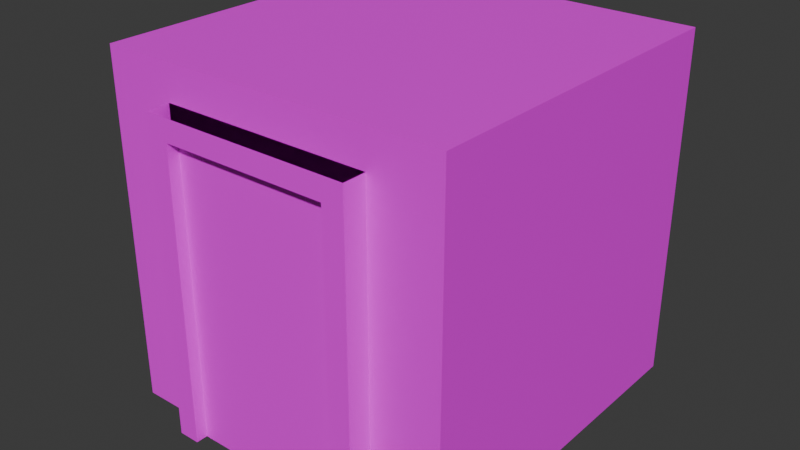 # Source: block1.blend  (saved by Blender 4.2.66; exported with 4.5.12 LTS)
import bpy
from mathutils import Matrix  # noqa: F401  (used for matrix-valued properties, if any)

bpy.ops.wm.read_factory_settings(use_empty=True)
scene = bpy.context.scene
scene.name = 'Scene'

# ---- collections
col_collection = bpy.data.collections.new('Collection'); scene.collection.children.link(col_collection)

# ---- images (referenced by path relative to the original .blend; pixels are not part of the script)
import os
ASSET_DIR = os.environ.get("B2B_ASSET_DIR", "")  # directory of the original .blend (textures are referenced by path, not embedded)
HERE = os.path.dirname(os.path.abspath(__file__))  # packed textures are extracted next to this script under _unpacked/

def load_image(name, relpath, width, height, colorspace="sRGB"):
    """Load a texture the original file referenced (path relative to the .blend, or extracted next to this script)."""
    p = next((c for c in (os.path.join(HERE, relpath), os.path.join(ASSET_DIR, relpath)) if relpath and os.path.exists(c)), "")
    if p:
        img = bpy.data.images.load(p, check_existing=True)
        img.name = name
    else:  # same state as the original file: an image datablock whose file is absent (Cycles renders it pink)
        img = bpy.data.images.new(name, width, height)
        img.source = "FILE"
        img.filepath = "//" + (relpath or name)
    img.colorspace_settings.name = colorspace
    return img
img_atlas_png = load_image('atlas.png', 'atlas.png', 1024, 1024, 'sRGB')

# ---- materials (node trees are filled in below, after node groups)
mat_atlas = bpy.data.materials.new('atlas')

# ---- material node trees
mat_atlas.use_nodes = True; mat_atlas.node_tree.nodes.clear()
_N = mat_atlas.node_tree.nodes; _L = mat_atlas.node_tree.links
n0 = _N.new('ShaderNodeBsdfPrincipled'); n0.name = 'Principled BSDF'; n0.location = (10, 300)
n1 = _N.new('ShaderNodeOutputMaterial'); n1.name = 'Material Output'; n1.location = (300, 300)
n2 = _N.new('ShaderNodeTexImage'); n2.name = 'Image Texture'; n2.location = (-280, 280)
n2.image = img_atlas_png
n2.interpolation = 'Closest'
_L.new(n0.outputs[0], n1.inputs[0])
_L.new(n2.outputs[0], n0.inputs[0])
n1.is_active_output = True

# ---- world
world_world = bpy.data.worlds.new('World'); scene.world = world_world
world_world.use_nodes = True; world_world.node_tree.nodes.clear()
_N = world_world.node_tree.nodes; _L = world_world.node_tree.links
n0 = _N.new('ShaderNodeOutputWorld'); n0.name = 'World Output'; n0.location = (300, 300)
n1 = _N.new('ShaderNodeBackground'); n1.name = 'Background'; n1.location = (10, 300)
n1.inputs[0].default_value = (0.05088, 0.05088, 0.05088, 1.0)
_L.new(n1.outputs[0], n0.inputs[0])
n0.is_active_output = True
world_world.color = (0.05088, 0.05088, 0.05088)
world_world.sun_shadow_jitter_overblur = 0.0

# ---- meshes
me_cube_001 = bpy.data.meshes.new('Cube.001')
me_cube_001.from_pydata([(-1.5, -1.5, -1.5), (-1.5, -1.5, 1.5), (-1.5, 1.5, -1.5), (-1.5, 1.5, 1.5), (1.5, -1.5, -1.5), (1.5, -1.5, 1.5), (1.5, 1.5, -1.5), (1.5, 1.5, 1.5), (-1.5, -1.5, -0.5), (-1.5, -1.5, 0.5), (-1.5, 1.5, 0.5), (-1.5, 1.5, -0.5), (1.5, 1.5, 0.5), (1.5, 1.5, -0.5), (1.5, -1.5, 0.5), (1.5, -1.5, -0.5), (-1.5, 0.5, -1.5), (-1.5, -0.5, -1.5), (-1.5, -0.5, 1.5), (-1.5, 0.5, 1.5), (1.5, -0.5, -1.5), (1.5, 0.5, -1.5), (1.5, 0.5, 1.5), (1.5, -0.5, 1.5), (1.5, 0.5, -0.5), (1.5, -0.5, -0.5), (1.5, 0.5, 0.5), (1.5, -0.5, 0.5), (-1.5, -0.5, -0.5), (-1.5, 0.5, -0.5), (-1.5, -0.5, 0.5), (-1.5, 0.5, 0.5), (0.5, 1.5, -1.5), (-0.5, 1.5, -1.5), (-0.5, 1.5, 1.5), (0.5, 1.5, 1.5), (-0.9, -1.5, -1.5), (0.9, -1.5, -1.5), (0.5, -1.5, 1.5), (-0.5, -1.5, 1.5), (0.9, -1.5, -0.5), (-0.9, -1.5, -0.5), (0.9, -1.5, 1.2), (-0.9, -1.5, 1.2), (-0.5, 1.5, -0.5), (0.5, 1.5, -0.5), (-0.5, 1.5, 0.5), (0.5, 1.5, 0.5), (-0.5, 0.5, 1.5), (0.5, 0.5, 1.5), (-0.5, -0.5, 1.5), (0.5, -0.5, 1.5), (0.5, 0.5, -1.5), (-0.5, 0.5, -1.5), (0.5, -0.5, -1.5), (-0.5, -0.5, -1.5), (-0.7155, -1.7, -1.5), (0.7155, -1.7, -1.5), (0.9, -1.7, -0.5), (-0.9, -1.7, -0.5), (0.7155, -1.7, 1.015), (-0.7155, -1.7, 1.015), (-0.9, -1.7, -1.5), (0.9, -1.7, -1.5), (0.9, -1.7, 1.2), (-0.9, -1.7, 1.2), (0.7155, -1.7, -0.5), (-0.7155, -1.7, -0.5), (0.7155, -1.6, -0.5), (-0.7155, -1.6, -0.5), (-0.7155, -1.6, -1.5), (0.7155, -1.6, -1.5), (0.7155, -1.6, 1.015), (-0.7155, -1.6, 1.015)], [], [(31, 19, 3, 10), (47, 35, 7, 12), (27, 23, 5, 14), (43, 39, 1, 9), (54, 20, 4, 37), (50, 18, 1, 39), (36, 41, 8, 0), (41, 43, 9, 8), (20, 25, 15, 4), (25, 27, 14, 15), (32, 45, 13, 6), (45, 47, 12, 13), (16, 29, 11, 2), (29, 31, 10, 11), (8, 9, 30, 28), (28, 30, 31, 29), (0, 8, 28, 17), (17, 28, 29, 16), (13, 12, 26, 24), (24, 26, 27, 25), (6, 13, 24, 21), (21, 24, 25, 20), (34, 3, 19, 48), (48, 19, 18, 50), (32, 6, 21, 52), (52, 21, 20, 54), (12, 7, 22, 26), (26, 22, 23, 27), (9, 1, 18, 30), (30, 18, 19, 31), (16, 53, 55, 17), (53, 52, 54, 55), (2, 33, 53, 16), (33, 32, 52, 53), (22, 49, 51, 23), (49, 48, 50, 51), (7, 35, 49, 22), (35, 34, 48, 49), (11, 10, 46, 44), (44, 46, 47, 45), (2, 11, 44, 33), (33, 44, 45, 32), (15, 14, 42, 40), (43, 41, 59, 65), (4, 15, 40, 37), (41, 36, 62, 59), (23, 51, 38, 5), (51, 50, 39, 38), (17, 55, 36, 0), (55, 54, 37, 36), (14, 5, 38, 42), (42, 38, 39, 43), (10, 3, 34, 46), (46, 34, 35, 47), (61, 67, 69, 73), (67, 56, 70, 69), (37, 40, 58, 63), (71, 68, 69, 70), (40, 42, 64, 58), (68, 72, 73, 69), (61, 60, 64, 65), (60, 66, 58, 64), (67, 61, 65, 59), (66, 57, 63, 58), (56, 67, 59, 62), (60, 61, 73, 72), (57, 66, 68, 71), (66, 60, 72, 68)])
_uv = me_cube_001.uv_layers.new(name='UVMap')
_uv.uv.foreach_set('vector', [0.1667, 0.9167, 0.1667, 1.0, 0.25, 1.0, 0.25, 0.9167, 0.1667, 0.9167, 0.1667, 1.0, 0.25, 1.0, 0.25, 0.9167, 0.08333, 0.9167, 0.08333, 1.0, 0.0, 1.0, 0.0, 0.9167, 0.8, 0.975, 0.8333, 1.0, 0.75, 1.0, 0.75, 0.9167, 0.4167, 0.8333, 0.5, 0.8333, 0.5, 0.75, 0.45, 0.75, 0.5833, 0.8333, 0.5, 0.8333, 0.5, 0.75, 0.5833, 0.75, 0.8, 0.75, 0.8, 0.8333, 0.75, 0.8333, 0.75, 0.75, 0.8, 0.8333, 0.8, 0.975, 0.75, 0.9167, 0.75, 0.8333, 0.08333, 0.75, 0.08333, 0.8333, 0.0, 0.8333, 0.0, 0.75, 0.08333, 0.8333, 0.08333, 0.9167, 0.0, 0.9167, 0.0, 0.8333, 0.1667, 0.75, 0.1667, 0.8333, 0.25, 0.8333, 0.25, 0.75, 0.1667, 0.8333, 0.1667, 0.9167, 0.25, 0.9167, 0.25, 0.8333, 0.1667, 0.75, 0.1667, 0.8333, 0.25, 0.8333, 0.25, 0.75, 0.1667, 0.8333, 0.1667, 0.9167, 0.25, 0.9167, 0.25, 0.8333, 0.0, 0.8333, 0.0, 0.9167, 0.08333, 0.9167, 0.08333, 0.8333, 0.08333, 0.8333, 0.08333, 0.9167, 0.1667, 0.9167, 0.1667, 0.8333, 0.0, 0.75, 0.0, 0.8333, 0.08333, 0.8333, 0.08333, 0.75, 0.08333, 0.75, 0.08333, 0.8333, 0.1667, 0.8333, 0.1667, 0.75, 0.25, 0.8333, 0.25, 0.9167, 0.1667, 0.9167, 0.1667, 0.8333, 0.1667, 0.8333, 0.1667, 0.9167, 0.08333, 0.9167, 0.08333, 0.8333, 0.25, 0.75, 0.25, 0.8333, 0.1667, 0.8333, 0.1667, 0.75, 0.1667, 0.75, 0.1667, 0.8333, 0.08333, 0.8333, 0.08333, 0.75, 0.5833, 1.0, 0.5, 1.0, 0.5, 0.9167, 0.5833, 0.9167, 0.5833, 0.9167, 0.5, 0.9167, 0.5, 0.8333, 0.5833, 0.8333, 0.4167, 1.0, 0.5, 1.0, 0.5, 0.9167, 0.4167, 0.9167, 0.4167, 0.9167, 0.5, 0.9167, 0.5, 0.8333, 0.4167, 0.8333, 0.25, 0.9167, 0.25, 1.0, 0.1667, 1.0, 0.1667, 0.9167, 0.1667, 0.9167, 0.1667, 1.0, 0.08333, 1.0, 0.08333, 0.9167, 0.0, 0.9167, 0.0, 1.0, 0.08333, 1.0, 0.08333, 0.9167, 0.08333, 0.9167, 0.08333, 1.0, 0.1667, 1.0, 0.1667, 0.9167, 0.25, 0.9167, 0.3333, 0.9167, 0.3333, 0.8333, 0.25, 0.8333, 0.3333, 0.9167, 0.4167, 0.9167, 0.4167, 0.8333, 0.3333, 0.8333, 0.25, 1.0, 0.3333, 1.0, 0.3333, 0.9167, 0.25, 0.9167, 0.3333, 1.0, 0.4167, 1.0, 0.4167, 0.9167, 0.3333, 0.9167, 0.75, 0.9167, 0.6667, 0.9167, 0.6667, 0.8333, 0.75, 0.8333, 0.6667, 0.9167, 0.5833, 0.9167, 0.5833, 0.8333, 0.6667, 0.8333, 0.75, 1.0, 0.6667, 1.0, 0.6667, 0.9167, 0.75, 0.9167, 0.6667, 1.0, 0.5833, 1.0, 0.5833, 0.9167, 0.6667, 0.9167, 0.0, 0.8333, 0.0, 0.9167, 0.08333, 0.9167, 0.08333, 0.8333, 0.08333, 0.8333, 0.08333, 0.9167, 0.1667, 0.9167, 0.1667, 0.8333, 0.0, 0.75, 0.0, 0.8333, 0.08333, 0.8333, 0.08333, 0.75, 0.08333, 0.75, 0.08333, 0.8333, 0.1667, 0.8333, 0.1667, 0.75, 1.0, 0.8333, 1.0, 0.9167, 0.95, 0.975, 0.95, 0.8333, 0.127, 0.7375, 0.127, 0.5958, 0.1104, 0.5958, 0.1104, 0.7375, 1.0, 0.75, 1.0, 0.8333, 0.95, 0.8333, 0.95, 0.75, 0.127, 0.5958, 0.127, 0.5125, 0.1104, 0.5125, 0.1104, 0.5958, 0.75, 0.8333, 0.6667, 0.8333, 0.6667, 0.75, 0.75, 0.75, 0.6667, 0.8333, 0.5833, 0.8333, 0.5833, 0.75, 0.6667, 0.75, 0.25, 0.8333, 0.3333, 0.8333, 0.3, 0.75, 0.25, 0.75, 0.3333, 0.8333, 0.4167, 0.8333, 0.45, 0.75, 0.3, 0.75, 1.0, 0.9167, 1.0, 1.0, 0.9167, 1.0, 0.95, 0.975, 0.95, 0.975, 0.9167, 1.0, 0.8333, 1.0, 0.8, 0.975, 0.0, 0.9167, 0.0, 1.0, 0.08333, 1.0, 0.08333, 0.9167, 0.08333, 0.9167, 0.08333, 1.0, 0.1667, 1.0, 0.1667, 0.9167, 0.1104, 0.7221, 0.1104, 0.5958, 0.1187, 0.5958, 0.1187, 0.7221, 0.1104, 0.5958, 0.1104, 0.5125, 0.1187, 0.5125, 0.1187, 0.5958, 0.127, 0.5125, 0.127, 0.5958, 0.1104, 0.5958, 0.1104, 0.5125, 0.9346, 0.75, 0.9346, 0.8333, 0.8154, 0.8333, 0.8154, 0.75, 0.127, 0.5958, 0.127, 0.7375, 0.1104, 0.7375, 0.1104, 0.5958, 0.9346, 0.8333, 0.9346, 0.9596, 0.8154, 0.9596, 0.8154, 0.8333, 0.06538, 0.7221, 0.1846, 0.7221, 0.2, 0.7375, 0.05, 0.7375, 0.1846, 0.7221, 0.1846, 0.5958, 0.2, 0.5958, 0.2, 0.7375, 0.06538, 0.5958, 0.06538, 0.7221, 0.05, 0.7375, 0.05, 0.5958, 0.1846, 0.5958, 0.1846, 0.5125, 0.2, 0.5125, 0.2, 0.5958, 0.06538, 0.5125, 0.06538, 0.5958, 0.05, 0.5958, 0.05, 0.5125, 0.9346, 0.9596, 0.8154, 0.9596, 0.8154, 0.9596, 0.9346, 0.9596, 0.9346, 0.7654, 0.9346, 0.8333, 0.9346, 0.8333, 0.9346, 0.7654, 0.9346, 0.8333, 0.9346, 0.9596, 0.9346, 0.9596, 0.9346, 0.8333])
me_cube_001.materials.append(mat_atlas)
me_cube_001.update()
me_cube_002 = bpy.data.meshes.new('Cube.002')
me_cube_002.from_pydata([(-1.0, -1.0, 1.0), (-1.0, 1.0, 1.0), (1.0, -1.0, 1.0), (1.0, 1.0, 1.0)], [], [(3, 1, 0, 2)])
_uv = me_cube_002.uv_layers.new(name='UVMap')
_uv.uv.foreach_set('vector', [0.0, 0.75, 0.25, 0.75, 0.25, 1.0, 0.0, 1.0])
me_cube_002.materials.append(mat_atlas)
me_cube_002.update()

# ---- objects
ob_cube = bpy.data.objects.new('Cube', me_cube_001)
ob_cube_001 = bpy.data.objects.new('Cube.001', me_cube_002)

# ---- transforms, parenting, visibility, modifiers, constraints
ob_cube.location = (0.0, 0.0, 0.0)
ob_cube_001.location = (0.0, 0.0, 0.0)

# ---- collection membership
col_collection.objects.link(ob_cube)
col_collection.objects.link(ob_cube_001)

# ---- scene / render settings (as saved in the file)
scene.frame_start = 1; scene.frame_end = 250; scene.frame_set(1)
scene.render.engine = 'BLENDER_EEVEE_NEXT'
bpy.context.view_layer.update()

# ---- added for rendering (the .blend has no active camera and no usable light): camera, sun
cam_auto = bpy.data.cameras.new('AutoCamera')
cam_auto.lens = 50.0
cam_auto.sensor_width = 36.0
cam_auto.clip_end = 1000.0
ob_auto_camera = bpy.data.objects.new('AutoCamera', cam_auto)
scene.collection.objects.link(ob_auto_camera)
ob_auto_camera.location = (4.91677, -6.00012, 3.93341)
ob_auto_camera.rotation_euler = (1.09748, -7.21219e-08, 0.694738)
scene.camera = ob_auto_camera
light_auto_sun = bpy.data.lights.new('AutoSun', 'SUN')
light_auto_sun.energy = 3.0
light_auto_sun.angle = 0.0523599
ob_auto_sun = bpy.data.objects.new('AutoSun', light_auto_sun)
scene.collection.objects.link(ob_auto_sun)
ob_auto_sun.rotation_euler = (0.872665, 0.174533, 0.523599)
bpy.context.view_layer.update()
